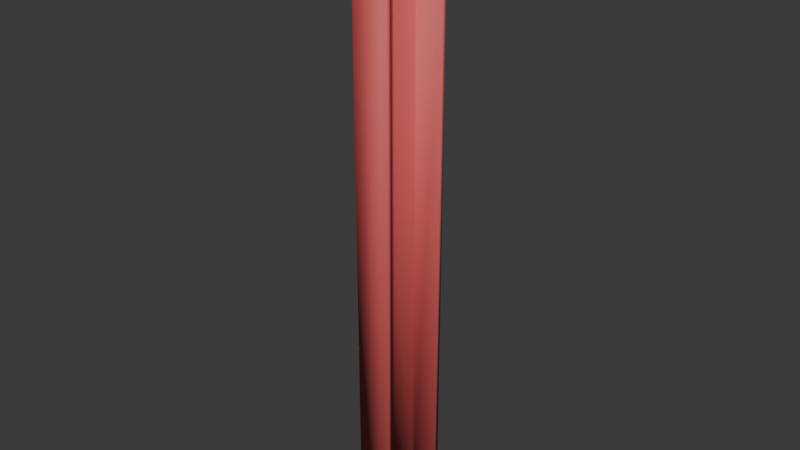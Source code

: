 # Source: laser_rail_01.blend  (saved by Blender 5.0.119; exported with 4.5.12 LTS)
import bpy
from mathutils import Matrix  # noqa: F401  (used for matrix-valued properties, if any)

bpy.ops.wm.read_factory_settings(use_empty=True)
scene = bpy.context.scene
scene.name = 'Scene'

# ---- collections
col_collection = bpy.data.collections.new('Collection'); scene.collection.children.link(col_collection)

# ---- materials (node trees are filled in below, after node groups)
mat_metal_1 = bpy.data.materials.new('Metal_1')
mat_metal_1.diffuse_color = (0.65, 0.1, 0.1, 1.0)
mat_metal_1.roughness = 0.69

# ---- material node trees
mat_metal_1.use_nodes = True; mat_metal_1.node_tree.nodes.clear()
_N = mat_metal_1.node_tree.nodes; _L = mat_metal_1.node_tree.links
n0 = _N.new('ShaderNodeBsdfPrincipled'); n0.name = 'Principled BSDF'; n0.location = (0, 300)
n0.inputs[0].default_value = (0.65, 0.1, 0.1, 1.0)
n0.inputs[2].default_value = 0.69
n0.inputs[27].default_value = (0.65, 0.1, 0.1, 1.0)
n1 = _N.new('ShaderNodeOutputMaterial'); n1.name = 'Material Output'; n1.location = (280, 300)
_L.new(n0.outputs[0], n1.inputs[0])
n1.is_active_output = True

# ---- world
world_world = bpy.data.worlds.new('World'); scene.world = world_world
world_world.use_nodes = True; world_world.node_tree.nodes.clear()
_N = world_world.node_tree.nodes; _L = world_world.node_tree.links
n0 = _N.new('ShaderNodeOutputWorld'); n0.name = 'World Output'; n0.location = (200, 100)
n1 = _N.new('ShaderNodeBackground'); n1.name = 'Background'; n1.location = (-200, 100)
n1.inputs[0].default_value = (0.05088, 0.05088, 0.05088, 1.0)
_L.new(n1.outputs[0], n0.inputs[0])
n0.is_active_output = True
world_world.color = (0.05088, 0.05088, 0.05088)
world_world.sun_shadow_jitter_overblur = 0.0

# ---- meshes
me_steel_beam_mesh = bpy.data.meshes.new('Steel_Beam_Mesh')
me_steel_beam_mesh.from_pydata([(-0.01987, -0.1249, 1.006), (-0.01987, -0.1249, -0.9934), (0.09987, -0.1249, -0.9934), (-0.02, -0.1, 1.006), (-0.02, 0.1, 1.006), (-0.02, 0.1, -0.9934), (-0.02, -0.1, -0.9934), (0.09987, 0.1101, -0.9934), (0.09987, -0.1101, -0.9934), (0.09987, 0.1101, 1.006), (0.09987, -0.1101, 1.006), (-0.01987, 0.1249, -0.9934), (0.09987, 0.1249, -0.9934), (0.09987, 0.1249, 1.006), (-0.01987, 0.1249, 1.006), (0.09987, -0.1249, 1.006), (-0.015, 0.095, 1.006), (0.015, 0.095, 1.006), (0.02, 0.1, 1.006), (-0.015, -0.095, 1.006), (0.02, -0.1, 1.006), (0.015, -0.095, 1.006), (0.02, 0.1, -0.9934), (0.015, 0.095, -0.9934), (-0.015, 0.095, -0.9934), (0.015, -0.095, -0.9934), (0.02, -0.1, -0.9934), (-0.015, -0.095, -0.9934)], [], [(15, 10, 20, 0), (3, 0, 20), (4, 13, 14), (4, 9, 13), (4, 18, 9), (16, 18, 4), (16, 17, 18), (19, 17, 16), (19, 21, 17), (3, 21, 19), (3, 20, 21), (5, 11, 12), (5, 12, 7), (5, 7, 22), (24, 5, 22), (24, 22, 23), (27, 24, 23), (27, 23, 25), (6, 27, 25), (6, 25, 26), (6, 26, 8), (1, 6, 8), (1, 8, 2), (19, 16, 24, 27), (22, 18, 17, 23), (25, 21, 20, 26), (24, 16, 4, 5), (6, 3, 19, 27), (0, 1, 2, 15), (3, 6, 1, 0), (21, 25, 23, 17), (26, 20, 10, 8), (13, 12, 11, 14), (22, 7, 9, 18), (14, 11, 5, 4), (12, 13, 9, 7), (8, 10, 15, 2)])
me_steel_beam_mesh.polygons.foreach_set('use_smooth', [True] * 37)
_k = set([(0, 20), (1, 8), (3, 20), (3, 21), (4, 9), (4, 13), (4, 18), (5, 7), (5, 12), (5, 22), (6, 8), (6, 25), (6, 26), (16, 17), (16, 18), (17, 19), (19, 21), (22, 24), (23, 24), (23, 27), (25, 27)])
me_steel_beam_mesh.attributes.new('sharp_edge', 'BOOLEAN', 'EDGE').data.foreach_set('value', [ (min(e.vertices), max(e.vertices)) in _k for e in me_steel_beam_mesh.edges])
_uv = me_steel_beam_mesh.uv_layers.new(name='UVMap')
_uv.uv.foreach_set('vector', [0.8124, 0.2504, 0.8124, 0.2429, 0.8695, 0.2379, 0.9553, 0.2504, 0.9553, 0.2429, 0.9553, 0.2504, 0.8695, 0.2379, 0.9555, 0.1328, 0.8122, 0.1255, 0.9555, 0.1255, 0.9555, 0.1328, 0.8122, 0.1328, 0.8122, 0.1255, 0.8982, 0.1379, 0.8695, 0.1379, 0.8124, 0.1329, 0.8946, 0.1404, 0.8695, 0.1379, 0.8982, 0.1379, 0.8946, 0.1404, 0.8731, 0.1404, 0.8695, 0.1379, 0.8946, 0.2354, 0.8731, 0.1404, 0.8946, 0.1404, 0.8946, 0.2354, 0.8731, 0.2354, 0.8731, 0.1404, 0.8982, 0.2379, 0.8731, 0.2354, 0.8946, 0.2354, 0.8982, 0.2379, 0.8695, 0.2379, 0.8731, 0.2354, 0.9555, 0.1178, 0.9555, 0.125, 0.8122, 0.125, 0.9555, 0.1178, 0.8122, 0.125, 0.8122, 0.1178, 0.8982, 0.1126, 0.8124, 0.1176, 0.8695, 0.1126, 0.8946, 0.1101, 0.8982, 0.1126, 0.8695, 0.1126, 0.8946, 0.1101, 0.8695, 0.1126, 0.8731, 0.1101, 0.8946, 0.01515, 0.8946, 0.1101, 0.8731, 0.1101, 0.8946, 0.01515, 0.8731, 0.1101, 0.8731, 0.01515, 0.8982, 0.01265, 0.8946, 0.01515, 0.8731, 0.01515, 0.8982, 0.01265, 0.8731, 0.01515, 0.8695, 0.01265, 0.9553, 0.007648, 0.8695, 0.01265, 0.8124, 0.007648, 0.9555, 0.0002749, 0.9555, 0.00751, 0.8122, 0.00751, 0.9555, 0.0002749, 0.8122, 0.00751, 0.8122, 0.0002749, 0.4236, 0.9998, 0.2875, 0.9998, 0.2875, 0.0002753, 0.4236, 0.0002753, 0.8082, 0.9997, 0.8082, 0.0002102, 0.8118, 0.0002102, 0.8118, 0.9997, 0.6895, 0.0002753, 0.6895, 0.9998, 0.686, 0.9998, 0.686, 0.0002753, 0.5677, 0.9997, 0.5677, 0.0002102, 0.5713, 0.0002102, 0.5713, 0.9997, 0.6935, 0.0002753, 0.6935, 0.9998, 0.69, 0.9998, 0.69, 0.0002753, 0.2869, 0.0002102, 0.2869, 0.9997, 0.1441, 0.9997, 0.1441, 0.0002102, 0.9784, 0.9998, 0.9784, 0.0002753, 0.9888, 0.0002753, 0.9888, 0.9998, 0.4312, 0.9998, 0.4312, 0.0002753, 0.5673, 0.0002753, 0.5673, 0.9998, 0.686, 0.0002753, 0.686, 0.9998, 0.6288, 0.9998, 0.6288, 0.0002753, 0.000394, 0.9998, 0.0003939, 0.0002753, 0.1433, 0.0002753, 0.1433, 0.9998, 0.8082, 0.9997, 0.7511, 0.9997, 0.7511, 0.0002102, 0.8082, 0.0002102, 0.9561, 0.9998, 0.9561, 0.0002753, 0.9664, 0.0002753, 0.9664, 0.9998, 0.9776, 0.0002753, 0.9776, 0.9998, 0.9673, 0.9998, 0.9673, 0.0002753, 0.9996, 0.0002753, 0.9996, 0.9998, 0.9892, 0.9998, 0.9892, 0.0002753])
me_steel_beam_mesh.materials.append(mat_metal_1)
me_steel_beam_mesh.update()

# ---- objects
ob_steel_beam = bpy.data.objects.new('Steel_Beam', me_steel_beam_mesh)

# ---- transforms, parenting, visibility, modifiers, constraints
ob_steel_beam.location = (0.0, 0.0, 0.0)

# ---- collection membership
col_collection.objects.link(ob_steel_beam)

# ---- scene / render settings (as saved in the file)
scene.frame_start = 1; scene.frame_end = 250; scene.frame_set(1)
scene.render.engine = 'BLENDER_EEVEE_NEXT'
scene.render.fps = 30
scene.render.bake_bias = 0.0
scene.render.bake_samples = 0
scene.cycles.sampling_pattern = 'TABULATED_SOBOL'
scene.eevee.use_volume_custom_range = False
bpy.context.view_layer.update()

# ---- added for rendering (the .blend has no active camera and no usable light): camera, sun
cam_auto = bpy.data.cameras.new('AutoCamera')
cam_auto.lens = 50.0
cam_auto.sensor_width = 36.0
cam_auto.clip_end = 1000.0
ob_auto_camera = bpy.data.objects.new('AutoCamera', cam_auto)
scene.collection.objects.link(ob_auto_camera)
ob_auto_camera.location = (1.90788, -2.24153, 1.50086)
ob_auto_camera.rotation_euler = (1.09748, -7.21219e-08, 0.694738)
scene.camera = ob_auto_camera
light_auto_sun = bpy.data.lights.new('AutoSun', 'SUN')
light_auto_sun.energy = 3.0
light_auto_sun.angle = 0.0523599
ob_auto_sun = bpy.data.objects.new('AutoSun', light_auto_sun)
scene.collection.objects.link(ob_auto_sun)
ob_auto_sun.rotation_euler = (0.872665, 0.174533, 0.523599)
bpy.context.view_layer.update()
